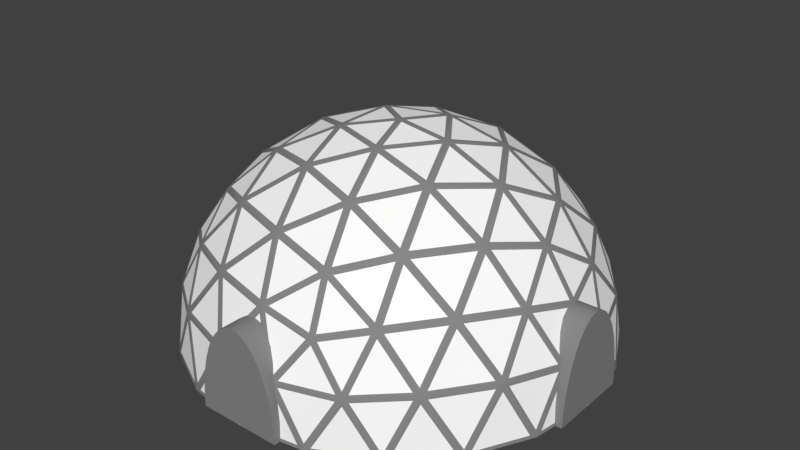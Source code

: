 # Source: growhouse2.blend  (saved by Blender 2.77.0; exported with 4.5.12 LTS)
import bpy
from mathutils import Matrix  # noqa: F401  (used for matrix-valued properties, if any)

bpy.ops.wm.read_factory_settings(use_empty=True)
scene = bpy.context.scene
scene.name = 'Scene'

# ---- collections
col_collection_1 = bpy.data.collections.new('Collection 1'); scene.collection.children.link(col_collection_1)

# ---- materials (node trees are filled in below, after node groups)
mat_grass = bpy.data.materials.new('Grass')
mat_grass.alpha_threshold = 0.0
mat_grass.use_transparent_shadow = False
mat_grass.diffuse_color = (0.0009513, 0.3108, 0.0, 1.0)
mat_grass.roughness = 0.5
mat_grass.specular_intensity = 0.0
mat_steel = bpy.data.materials.new('Steel')
mat_steel.alpha_threshold = 0.0
mat_steel.use_transparent_shadow = False
mat_steel.diffuse_color = (0.2462, 0.2462, 0.2462, 1.0)
mat_steel.roughness = 0.5
mat_steel.specular_intensity = 0.7901
mat_glass = bpy.data.materials.new('glass')
mat_glass.alpha_threshold = 0.0
mat_glass.use_transparent_shadow = False
mat_glass.diffuse_color = (1.0, 1.0, 1.0, 1.0)
mat_glass.roughness = 0.5

# ---- material node trees

# ---- world
world_world = bpy.data.worlds.new('World'); scene.world = world_world
world_world.color = (0.05088, 0.05088, 0.05088)
world_world.use_sun_shadow = False
world_world.sun_shadow_jitter_overblur = 0.0
world_world.cycles.sampling_method = 'MANUAL'

# ---- meshes
me_grass = bpy.data.meshes.new('Grass')
me_grass.from_pydata([(4.765, 6.767e-08, 1.548), (4.765, -6.767e-08, -1.548), (-7.007e-08, 2.19e-07, 5.01), (2.945, 1.772e-07, 4.053), (-4.765, 6.767e-08, 1.548), (-2.945, 1.772e-07, 4.053), (-2.945, -1.772e-07, -4.053), (-4.765, -6.767e-08, -1.548), (2.945, -1.772e-07, -4.053), (7.007e-08, -2.19e-07, -5.01), (4.053, -2.599e-07, -2.945), (-1.548, -2.439e-06, -4.765), (-5.01, 3.149e-06, 1.907e-06), (-1.548, -3.859e-06, 4.765), (4.053, -9.58e-06, 2.945), (1.548, -2.083e-07, -4.765), (-4.053, -1.287e-07, -2.945), (-4.053, 1.287e-07, 2.945), (1.548, 2.083e-07, 4.765), (5.01, 0.0, 0.0)], [], [(1, 10, 8, 15, 9, 11, 6, 16, 7, 12, 4, 17, 5, 13, 2, 18, 3, 14, 0, 19)])
me_grass.materials.append(mat_grass)
me_grass.use_remesh_preserve_volume = False
me_grass.use_remesh_preserve_attributes = False
me_grass.use_mirror_vertex_groups = False
me_grass.update()
me_framework = bpy.data.meshes.new('Framework')
me_framework.from_pydata([(4.3, 2.25, 0.0), (5.0, 2.25, 0.0), (4.3, 2.207, -0.1951), (5.0, 2.207, -0.1951), (4.3, 2.079, -0.3827), (5.0, 2.079, -0.3827), (4.3, 1.871, -0.5556), (4.3, 1.591, -0.7071), (4.3, 1.25, -0.8315), (5.0, 1.25, -0.8315), (4.3, 0.861, -0.9239), (4.3, 0.439, -0.9808), (5.0, 0.439, -0.9808), (4.3, 1.48e-07, -1.0), (5.0, 1.043e-07, -1.0), (4.3, 2.238e-06, 1.0), (5.0, 2.194e-06, 1.0), (4.3, 0.439, 0.9808), (5.0, 0.439, 0.9808), (4.3, 0.861, 0.9239), (4.3, 1.25, 0.8315), (5.0, 1.25, 0.8315), (4.3, 1.591, 0.7071), (4.3, 1.871, 0.5556), (5.0, 1.871, 0.5556), (4.3, 2.079, 0.3827), (4.3, 2.207, 0.1951), (0.0, 2.25, 4.3), (0.0, 2.25, 5.0), (0.1951, 2.207, 4.3), (0.1951, 2.207, 5.0), (0.3827, 2.079, 4.3), (0.5556, 1.871, 4.3), (0.7071, 1.591, 4.3), (0.8315, 1.25, 4.3), (0.9239, 0.861, 4.3), (0.9239, 0.861, 5.0), (0.9808, 0.439, 4.3), (0.9808, 0.439, 5.0), (1.0, 3.797e-07, 4.3), (-1.0, 2.382e-06, 4.3), (-0.9808, 0.439, 4.3), (-0.9239, 0.861, 4.3), (-0.9239, 0.861, 5.0), (-0.8315, 1.25, 4.3), (-0.8315, 1.25, 5.0), (-0.7071, 1.591, 4.3), (-0.5556, 1.871, 4.3), (-0.3827, 2.079, 4.3), (-0.1951, 2.207, 4.3), (0.0, 2.25, -4.3), (0.1951, 2.207, -4.3), (0.3827, 2.079, -4.3), (0.5556, 1.871, -4.3), (0.7071, 1.591, -5.0), (0.7071, 1.591, -4.3), (0.8315, 1.25, -4.3), (0.9239, 0.861, -4.3), (0.9808, 0.439, -4.3), (1.0, -3.994e-08, -5.0), (1.0, -3.994e-08, -4.3), (-1.0, 1.963e-06, -4.3), (-0.9808, 0.439, -5.0), (-0.9808, 0.439, -4.3), (-0.9239, 0.861, -5.0), (-0.9239, 0.861, -4.3), (-0.8315, 1.25, -4.3), (-0.7071, 1.591, -4.3), (-0.5556, 1.871, -4.3), (-0.3827, 2.079, -4.3), (-0.1951, 2.207, -4.3), (-4.3, 2.25, 0.0), (-4.3, 2.207, -0.1951), (-4.3, 2.079, -0.3827), (-4.3, 1.871, -0.5556), (-4.3, 1.591, -0.7071), (-4.3, 1.25, -0.8315), (-4.3, 0.861, -0.9239), (-4.3, 0.439, -0.9808), (-4.3, 1.043e-07, -1.0), (-4.3, 2.194e-06, 1.0), (-4.3, 0.439, 0.9808), (-4.3, 0.861, 0.9239), (-4.3, 1.25, 0.8315), (-4.3, 1.591, 0.7071), (-5.0, 1.871, 0.5556), (-4.3, 1.871, 0.5556), (-4.3, 2.079, 0.3827), (-4.3, 2.207, 0.1951), (-5.0, 1.871, -0.5556), (-5.0, 1.48e-07, -1.0), (-5.0, 0.861, 0.9239), (1.385, 2.241, 4.262), (-3.625, 2.241, 2.634), (-3.625, 2.241, -2.634), (1.385, 2.241, -4.262), (4.481, 2.241, 0.0), (0.0, 5.01, 0.0), (4.793, 1.258, 0.7396), (4.765, 6.767e-08, 1.548), (4.765, -6.767e-08, -1.548), (4.793, 1.258, -0.7396), (0.7776, 1.258, 4.787), (-7.007e-08, 2.19e-07, 5.01), (2.945, 1.772e-07, 4.053), (2.184, 1.258, 4.33), (-4.312, 1.258, 2.219), (-4.765, 6.767e-08, 1.548), (-2.945, 1.772e-07, 4.053), (-3.443, 1.258, 3.415), (-3.443, 1.258, -3.415), (-2.945, -1.772e-07, -4.053), (-4.765, -6.767e-08, -1.548), (-4.312, 1.258, -2.219), (2.184, 1.258, -4.33), (2.945, -1.772e-07, -4.053), (7.007e-08, -2.19e-07, -5.01), (0.7776, 1.258, -4.787), (4.164, 2.517, 1.197), (3.448, 2.634, 2.505), (2.425, 2.517, 3.59), (0.1485, 2.517, 4.33), (-1.317, 2.634, 4.053), (-2.665, 2.517, 3.415), (-4.072, 2.517, 1.479), (-4.262, 2.634, 0.0), (-4.072, 2.517, -1.479), (-2.665, 2.517, -3.415), (-1.317, 2.634, -4.053), (0.1485, 2.517, -4.33), (2.425, 2.517, -3.59), (3.448, 2.634, -2.505), (4.164, 2.517, -1.197), (0.3888, 4.849, 1.197), (0.8139, 4.262, 2.505), (1.166, 3.294, 3.59), (3.775, 3.294, 0.0), (2.634, 4.262, 0.0), (1.258, 4.849, 0.0), (-1.018, 4.849, 0.7396), (-2.131, 4.262, 1.548), (-3.054, 3.294, 2.219), (-1.018, 4.849, -0.7396), (-2.131, 4.262, -1.548), (-3.054, 3.294, -2.219), (0.3888, 4.849, -1.197), (0.8139, 4.262, -2.505), (1.166, 3.294, -3.59), (1.813, 4.481, -1.317), (3.197, 3.625, -1.317), (2.241, 3.625, -2.634), (-0.6924, 4.481, -2.131), (-0.2645, 3.625, -3.448), (-1.813, 3.625, -2.945), (-2.241, 4.481, 0.0), (-3.361, 3.625, -0.8139), (-3.361, 3.625, 0.8139), (-0.6924, 4.481, 2.131), (-1.813, 3.625, 2.945), (-0.2645, 3.625, 3.448), (1.813, 4.481, 1.317), (2.241, 3.625, 2.634), (3.197, 3.625, 1.317), (4.318, 1.385, -2.131), (4.053, -2.599e-07, -2.945), (3.361, 1.385, -3.448), (-0.6924, 1.385, -4.765), (-1.548, -2.439e-06, -4.765), (-2.241, 1.385, -4.262), (-4.746, 1.385, -0.8139), (-5.01, 3.149e-06, 1.907e-06), (-4.746, 1.385, 0.8139), (-2.241, 1.385, 4.262), (-1.548, -3.859e-06, 4.765), (-0.6924, 1.385, 4.765), (3.361, 1.385, 3.448), (4.053, -9.58e-06, 2.945), (4.318, 1.385, 2.131), (1.548, -2.083e-07, -4.765), (-4.053, -1.287e-07, -2.945), (-4.053, 1.287e-07, 2.945), (1.548, 2.083e-07, 4.765), (5.01, 0.0, 0.0), (1.435, 2.322, 4.18), (2.284, 2.547, 3.631), (1.257, 3.182, 3.631), (-3.532, 2.322, 2.656), (-2.747, 2.547, 3.294), (-3.065, 3.182, 2.317), (-3.618, 2.322, -2.538), (-3.982, 2.547, -1.595), (-3.151, 3.182, -2.199), (1.296, 2.322, -4.225), (0.2863, 2.547, -4.28), (1.118, 3.182, -3.676), (4.418, 2.322, -0.07315), (4.159, 2.547, -1.05), (3.842, 3.182, -0.07315), (1.128, 4.859, -0.07315), (0.4182, 4.859, -1.05), (0.1007, 4.99, -0.07315), (2.5, 4.311, -0.0805), (1.829, 4.49, -1.156), (1.376, 4.791, -0.08051), (3.67, 3.374, -0.08051), (3.198, 3.644, -1.156), (2.738, 4.164, -0.08051), (1.239, 4.827, -0.1537), (1.692, 4.526, -1.229), (0.529, 4.827, -1.131), (1.665, 4.49, -1.382), (0.849, 4.311, -2.352), (0.5018, 4.791, -1.284), (2.618, 4.236, -0.161), (3.078, 3.717, -1.236), (1.947, 4.415, -1.236), (3.054, 3.678, -1.397), (2.273, 3.678, -2.473), (1.923, 4.376, -1.397), (1.778, 4.415, -1.47), (2.127, 3.717, -2.546), (0.9622, 4.236, -2.44), (2.088, 3.644, -2.684), (1.211, 3.374, -3.465), (0.9227, 4.164, -2.579), (3.763, 3.267, -0.1537), (4.081, 2.632, -1.131), (3.292, 3.537, -1.229), (4.061, 2.591, -1.284), (3.476, 2.687, -2.352), (3.272, 3.497, -1.382), (3.154, 3.565, -1.47), (3.359, 2.755, -2.44), (2.373, 3.565, -2.546), (3.311, 2.687, -2.579), (2.476, 2.591, -3.465), (2.326, 3.497, -2.684), (2.186, 3.537, -2.751), (2.337, 2.632, -3.532), (1.309, 3.267, -3.532), (2.284, 2.547, -3.631), (1.435, 2.322, -4.18), (1.257, 3.182, -3.631), (0.279, 4.859, -1.096), (-0.8697, 4.859, -0.7223), (-0.03846, 4.99, -0.1184), (0.6958, 4.311, -2.402), (-0.5342, 4.49, -2.097), (0.3487, 4.791, -1.334), (1.057, 3.374, -3.515), (-0.1111, 3.644, -3.399), (0.7695, 4.164, -2.629), (0.2367, 4.827, -1.226), (-0.6462, 4.526, -1.989), (-0.912, 4.827, -0.8526), (-0.8002, 4.49, -2.01), (-1.975, 4.311, -1.534), (-1.066, 4.791, -0.874), (0.6559, 4.236, -2.54), (-0.2247, 3.717, -3.31), (-0.5741, 4.415, -2.234), (-0.3853, 3.678, -3.337), (-1.65, 3.678, -2.926), (-0.7347, 4.376, -2.261), (-0.8488, 4.415, -2.145), (-1.764, 3.717, -2.81), (-2.023, 4.236, -1.669), (-1.908, 3.644, -2.815), (-2.922, 3.374, -2.222), (-2.168, 4.164, -1.675), (1.017, 3.267, -3.627), (0.1855, 2.632, -4.23), (-0.1518, 3.537, -3.51), (0.03366, 2.591, -4.259), (-1.163, 2.687, -4.033), (-0.3036, 3.497, -3.539), (-0.4235, 3.565, -3.454), (-1.283, 2.755, -3.948), (-1.688, 3.565, -3.043), (-1.43, 2.687, -3.946), (-2.531, 2.591, -3.426), (-1.834, 3.497, -3.041), (-1.941, 3.537, -2.929), (-2.637, 2.632, -3.313), (-2.954, 3.267, -2.336), (-2.747, 2.547, -3.294), (-3.532, 2.322, -2.656), (-3.065, 3.182, -2.317), (-0.9557, 4.859, -0.6039), (-0.9557, 4.859, 0.6039), (-0.1245, 4.99, 0.0), (-2.07, 4.311, -1.404), (-2.159, 4.49, -0.1398), (-1.161, 4.791, -0.7438), (-3.016, 3.374, -2.092), (-3.267, 3.644, -0.9447), (-2.262, 4.164, -1.544), (-1.093, 4.827, -0.6039), (-2.091, 4.526, 0.0), (-1.093, 4.827, 0.6039), (-2.159, 4.49, 0.1398), (-2.07, 4.311, 1.404), (-1.161, 4.791, 0.7438), (-2.213, 4.236, -1.409), (-3.217, 3.717, -0.809), (-2.302, 4.415, -0.1444), (-3.292, 3.678, -0.6646), (-3.292, 3.678, 0.6646), (-2.377, 4.376, 0.0), (-2.302, 4.415, 0.1444), (-3.217, 3.717, 0.809), (-2.213, 4.236, 1.409), (-3.267, 3.644, 0.9447), (-3.016, 3.374, 2.092), (-2.262, 4.164, 1.544), (-3.135, 3.267, -2.088), (-3.966, 2.632, -1.484), (-3.385, 3.537, -0.9405), (-4.04, 2.591, -1.348), (-4.195, 2.687, -0.1402), (-3.459, 3.497, -0.8048), (-3.416, 3.565, -0.6646), (-4.152, 2.755, 0.0), (-3.416, 3.565, 0.6646), (-4.195, 2.687, 0.1402), (-4.04, 2.591, 1.348), (-3.459, 3.497, 0.8048), (-3.385, 3.537, 0.9405), (-3.966, 2.632, 1.484), (-3.135, 3.267, 2.088), (-3.982, 2.547, 1.595), (-3.618, 2.322, 2.538), (-3.151, 3.182, 2.199), (-0.8697, 4.859, 0.7223), (0.279, 4.859, 1.096), (-0.03846, 4.99, 0.1184), (-1.975, 4.311, 1.534), (-0.8002, 4.49, 2.01), (-1.066, 4.791, 0.874), (-2.922, 3.374, 2.222), (-1.908, 3.644, 2.815), (-2.168, 4.164, 1.675), (-0.912, 4.827, 0.8526), (-0.6462, 4.526, 1.989), (0.2367, 4.827, 1.226), (-0.5342, 4.49, 2.097), (0.6958, 4.311, 2.402), (0.3487, 4.791, 1.334), (-2.023, 4.236, 1.669), (-1.764, 3.717, 2.81), (-0.8488, 4.415, 2.145), (-1.65, 3.678, 2.926), (-0.3853, 3.678, 3.337), (-0.7347, 4.376, 2.261), (-0.5741, 4.415, 2.234), (-0.2247, 3.717, 3.31), (0.6559, 4.236, 2.54), (-0.1111, 3.644, 3.399), (1.057, 3.374, 3.515), (0.7695, 4.164, 2.629), (-2.954, 3.267, 2.336), (-2.637, 2.632, 3.313), (-1.941, 3.537, 2.929), (-2.531, 2.591, 3.426), (-1.43, 2.687, 3.946), (-1.834, 3.497, 3.041), (-1.688, 3.565, 3.043), (-1.283, 2.755, 3.948), (-0.4235, 3.565, 3.454), (-1.163, 2.687, 4.033), (0.03366, 2.591, 4.259), (-0.3036, 3.497, 3.539), (-0.1518, 3.537, 3.51), (0.1855, 2.632, 4.23), (1.017, 3.267, 3.627), (0.2863, 2.547, 4.28), (1.296, 2.322, 4.225), (1.118, 3.182, 3.676), (0.4182, 4.859, 1.05), (1.128, 4.859, 0.07315), (0.1007, 4.99, 0.07315), (0.849, 4.311, 2.352), (1.665, 4.49, 1.382), (0.5018, 4.791, 1.284), (1.211, 3.374, 3.465), (2.088, 3.644, 2.684), (0.9227, 4.164, 2.579), (0.529, 4.827, 1.131), (1.692, 4.526, 1.229), (1.239, 4.827, 0.1537), (1.829, 4.49, 1.156), (2.5, 4.311, 0.0805), (1.376, 4.791, 0.0805), (0.9622, 4.236, 2.44), (2.127, 3.717, 2.546), (1.778, 4.415, 1.47), (2.273, 3.678, 2.473), (3.054, 3.678, 1.397), (1.923, 4.376, 1.397), (1.947, 4.415, 1.236), (3.078, 3.717, 1.236), (2.618, 4.236, 0.161), (3.198, 3.644, 1.156), (3.67, 3.374, 0.08051), (2.738, 4.164, 0.0805), (1.309, 3.267, 3.532), (2.337, 2.632, 3.532), (2.186, 3.537, 2.751), (2.476, 2.591, 3.465), (3.311, 2.687, 2.579), (2.326, 3.497, 2.684), (2.373, 3.565, 2.546), (3.359, 2.755, 2.44), (3.154, 3.565, 1.47), (3.476, 2.687, 2.352), (4.061, 2.591, 1.284), (3.272, 3.497, 1.382), (3.292, 3.537, 1.229), (4.081, 2.632, 1.131), (3.763, 3.267, 0.1537), (4.159, 2.547, 1.05), (4.418, 2.322, 0.07315), (3.842, 3.182, 0.07315), (4.735, 1.395, -0.7223), (4.221, 2.423, -1.096), (4.481, 2.197, -0.1184), (4.739, 0.1616, -1.534), (4.374, 1.292, -2.01), (4.762, 1.189, -0.874), (4.725, 1.343, -0.8526), (4.337, 1.446, -1.989), (4.211, 2.37, -1.226), (4.255, 1.53, -2.097), (3.545, 2.55, -2.402), (4.129, 2.455, -1.334), (4.694, 0.08465, -1.669), (4.113, 0.08465, -2.81), (4.329, 1.215, -2.145), (4.027, 0.1693, -2.926), (3.462, 1.3, -3.337), (4.243, 1.3, -2.261), (4.206, 1.461, -2.234), (3.425, 1.461, -3.31), (3.496, 2.481, -2.54), (3.309, 1.53, -3.399), (2.544, 2.455, -3.515), (3.38, 2.55, -2.629), (3.943, 0.08465, -3.043), (3.038, 0.08465, -3.948), (3.378, 1.215, -3.454), (2.924, 0.1616, -4.033), (2.303, 1.189, -4.259), (3.263, 1.292, -3.539), (3.232, 1.446, -3.51), (2.271, 1.343, -4.23), (2.467, 2.37, -3.627), (2.15, 1.395, -4.28), (1.497, 2.197, -4.225), (2.346, 2.423, -3.676), (0.7763, 1.395, -4.727), (0.2625, 2.423, -4.353), (1.272, 2.197, -4.298), (0.005212, 0.1616, -4.981), (-0.5602, 1.292, -4.781), (0.6402, 1.189, -4.799), (0.6493, 1.343, -4.757), (-0.5511, 1.446, -4.74), (0.1355, 2.37, -4.384), (-0.6792, 1.53, -4.695), (-1.189, 2.55, -4.114), (0.007506, 2.455, -4.339), (-0.137, 0.08465, -4.98), (-1.401, 0.08465, -4.78), (-0.7024, 1.215, -4.78), (-1.538, 0.1693, -4.734), (-2.104, 1.3, -4.323), (-0.8393, 1.3, -4.734), (-0.8252, 1.461, -4.691), (-2.089, 1.461, -4.28), (-1.335, 2.481, -4.109), (-2.21, 1.53, -4.197), (-2.557, 2.455, -3.506), (-1.456, 2.55, -4.027), (-1.676, 0.08465, -4.691), (-2.816, 0.08465, -4.109), (-2.241, 1.215, -4.28), (-2.932, 0.1616, -4.027), (-3.339, 1.189, -3.506), (-2.357, 1.292, -4.197), (-2.34, 1.446, -4.158), (-3.322, 1.343, -3.467), (-2.687, 2.37, -3.467), (-3.406, 1.395, -3.368), (-3.555, 2.197, -2.729), (-2.771, 2.423, -3.368), (-4.255, 1.395, -2.199), (-4.059, 2.423, -1.595), (-3.695, 2.197, -2.538), (-4.736, 0.1616, -1.544), (-4.72, 1.292, -0.9447), (-4.366, 1.189, -2.092), (-4.324, 1.343, -2.088), (-4.678, 1.446, -0.9405), (-4.128, 2.37, -1.484), (-4.675, 1.53, -0.8048), (-4.28, 2.55, -0.1402), (-4.125, 2.455, -1.348), (-4.779, 0.08465, -1.409), (-4.979, 0.08465, -0.1444), (-4.763, 1.215, -0.809), (-4.978, 0.1693, 1.907e-06), (-4.762, 1.3, 0.6646), (-4.762, 1.3, -0.6646), (-4.716, 1.461, -0.6646), (-4.716, 1.461, 0.6646), (-4.321, 2.481, 0.0), (-4.675, 1.53, 0.8048), (-4.125, 2.455, 1.348), (-4.28, 2.55, 0.1402), (-4.979, 0.08465, 0.1444), (-4.779, 0.08465, 1.409), (-4.763, 1.215, 0.809), (-4.736, 0.1616, 1.544), (-4.366, 1.189, 2.092), (-4.72, 1.292, 0.9447), (-4.678, 1.446, 0.9405), (-4.324, 1.343, 2.088), (-4.128, 2.37, 1.484), (-4.255, 1.395, 2.199), (-3.695, 2.197, 2.538), (-4.059, 2.423, 1.595), (-3.406, 1.395, 3.368), (-2.771, 2.423, 3.368), (-3.555, 2.197, 2.729), (-2.932, 0.1616, 4.027), (-2.357, 1.292, 4.197), (-3.339, 1.189, 3.506), (-3.322, 1.343, 3.467), (-2.34, 1.446, 4.158), (-2.687, 2.37, 3.467), (-2.21, 1.53, 4.197), (-1.456, 2.55, 4.027), (-2.557, 2.455, 3.506), (-2.816, 0.08465, 4.109), (-1.676, 0.08465, 4.691), (-2.241, 1.215, 4.28), (-1.538, 0.1693, 4.734), (-0.8393, 1.3, 4.734), (-2.104, 1.3, 4.323), (-2.089, 1.461, 4.28), (-0.8252, 1.461, 4.691), (-1.335, 2.481, 4.109), (-0.6792, 1.53, 4.695), (0.007506, 2.455, 4.339), (-1.189, 2.55, 4.114), (-1.401, 0.08465, 4.78), (-0.137, 0.08465, 4.98), (-0.7024, 1.215, 4.78), (0.005211, 0.1616, 4.981), (0.6402, 1.189, 4.799), (-0.5602, 1.292, 4.781), (-0.5511, 1.446, 4.74), (0.6493, 1.343, 4.757), (0.1355, 2.37, 4.384), (0.7763, 1.395, 4.727), (1.272, 2.197, 4.298), (0.2625, 2.423, 4.353), (2.15, 1.395, 4.28), (2.346, 2.423, 3.676), (1.497, 2.197, 4.225), (2.924, 0.1616, 4.033), (3.263, 1.292, 3.539), (2.303, 1.189, 4.259), (2.271, 1.343, 4.23), (3.232, 1.446, 3.51), (2.467, 2.37, 3.627), (3.309, 1.53, 3.399), (3.38, 2.55, 2.629), (2.544, 2.455, 3.515), (3.038, 0.08465, 3.948), (3.943, 0.08464, 3.043), (3.378, 1.215, 3.454), (4.027, 0.1693, 2.926), (4.243, 1.3, 2.261), (3.462, 1.3, 3.337), (3.425, 1.461, 3.31), (4.206, 1.461, 2.234), (3.496, 2.481, 2.54), (4.255, 1.53, 2.097), (4.129, 2.455, 1.334), (3.545, 2.55, 2.402), (4.113, 0.08464, 2.81), (4.694, 0.08465, 1.669), (4.329, 1.215, 2.145), (4.739, 0.1616, 1.534), (4.762, 1.189, 0.874), (4.374, 1.292, 2.01), (4.337, 1.446, 1.989), (4.725, 1.343, 0.8526), (4.211, 2.37, 1.226), (4.735, 1.395, 0.7223), (4.481, 2.197, 0.1184), (4.221, 2.423, 1.096), (2.05, 1.318, -4.353), (0.9007, 1.318, -4.727), (1.396, 2.12, -4.298), (2.813, 0.07692, -4.114), (1.672, 0.07692, -4.695), (2.192, 1.104, -4.339), (2.06, 1.181, -4.384), (1.54, 0.1538, -4.74), (0.9107, 1.181, -4.757), (1.406, 0.07692, -4.781), (0.1422, 0.07692, -4.981), (0.7772, 1.104, -4.799), (-3.507, 1.318, -3.294), (-4.217, 1.318, -2.317), (-3.656, 2.12, -2.656), (-3.043, 0.07692, -3.946), (-3.948, 0.07692, -3.041), (-3.45, 1.104, -3.426), (-3.533, 1.181, -3.313), (-4.032, 0.1538, -2.929), (-4.243, 1.181, -2.336), (-4.113, 0.07692, -2.815), (-4.694, 0.07692, -1.675), (-4.324, 1.104, -2.222), (-4.217, 1.318, 2.317), (-3.507, 1.318, 3.294), (-3.656, 2.12, 2.656), (-4.694, 0.07692, 1.675), (-4.113, 0.07692, 2.815), (-4.324, 1.104, 2.222), (-4.243, 1.181, 2.336), (-4.032, 0.1538, 2.929), (-3.533, 1.181, 3.313), (-3.948, 0.07692, 3.041), (-3.043, 0.07692, 3.946), (-3.45, 1.104, 3.426), (0.9007, 1.318, 4.727), (2.05, 1.318, 4.353), (1.396, 2.12, 4.298), (0.1422, 0.07692, 4.981), (1.406, 0.07692, 4.781), (0.7772, 1.104, 4.799), (0.9107, 1.181, 4.757), (1.54, 0.1538, 4.74), (2.06, 1.181, 4.384), (1.672, 0.07692, 4.695), (2.813, 0.07692, 4.114), (2.192, 1.104, 4.339), (4.774, 1.318, 0.6039), (4.774, 1.318, -0.6039), (4.519, 2.12, 0.0), (4.781, 0.07692, 1.404), (4.982, 0.07692, 0.1398), (4.804, 1.104, 0.7438), (4.806, 1.181, 0.6039), (4.983, 0.1538, 0.0), (4.806, 1.181, -0.6039), (4.982, 0.07692, -0.1398), (4.781, 0.07692, -1.404), (4.804, 1.104, -0.7438), (5.0, 1.871, -0.5556), (5.0, 1.591, -0.7071), (5.0, 0.861, -0.9239), (5.0, 0.861, 0.9239), (5.0, 1.591, 0.7071), (5.0, 2.079, 0.3827), (5.0, 2.207, 0.1951), (0.3827, 2.079, 5.0), (0.5556, 1.871, 5.0), (0.7071, 1.591, 5.0), (0.8315, 1.25, 5.0), (1.0, 3.797e-07, 5.0), (-0.9808, 0.439, 5.0), (-1.0, 2.382e-06, 5.0), (-0.7071, 1.591, 5.0), (-0.5556, 1.871, 5.0), (-0.3827, 2.079, 5.0), (-0.1951, 2.207, 5.0), (0.0, 2.25, -5.0), (0.1951, 2.207, -5.0), (0.3827, 2.079, -5.0), (0.5556, 1.871, -5.0), (0.8315, 1.25, -5.0), (0.9239, 0.861, -5.0), (0.9808, 0.439, -5.0), (-1.0, 1.963e-06, -5.0), (-0.8315, 1.25, -5.0), (-0.7071, 1.591, -5.0), (-0.5556, 1.871, -5.0), (-0.3827, 2.079, -5.0), (-0.1951, 2.207, -5.0), (-5.0, 2.207, -0.1951), (-5.0, 0.861, -0.9239), (-5.0, 0.439, -0.9808), (-5.0, 0.439, 0.9808), (-5.0, 1.25, 0.8315), (-5.0, 2.207, 0.1951), (-5.0, 2.25, 0.0), (-5.0, 2.079, -0.3827), (-5.0, 1.591, -0.7071), (-5.0, 1.25, -0.8315), (-5.0, 2.238e-06, 1.0), (-5.0, 1.591, 0.7071), (-5.0, 2.079, 0.3827), (5.0, 1.591, -0.7071), (5.0, 1.871, -0.5556), (5.0, 2.207, 0.1951), (5.0, 2.079, 0.3827), (0.5556, 1.871, 5.0), (0.3827, 2.079, 5.0), (0.7071, 1.591, 5.0), (0.8315, 1.25, 5.0), (-0.9808, 0.439, 5.0), (-1.0, 2.382e-06, 5.0), (-0.5556, 1.871, 5.0), (-0.7071, 1.591, 5.0), (-0.3827, 2.079, 5.0), (-0.1951, 2.207, 5.0), (0.0, 2.25, -5.0), (0.1951, 2.207, -5.0), (0.3827, 2.079, -5.0), (0.5556, 1.871, -5.0), (0.8315, 1.25, -5.0), (0.9239, 0.861, -5.0), (0.9808, 0.439, -5.0), (-0.8315, 1.25, -5.0), (-0.7071, 1.591, -5.0), (-0.5556, 1.871, -5.0), (-0.3827, 2.079, -5.0), (-0.1951, 2.207, -5.0), (5.0, 2.207, -0.1951), (5.0, 2.25, 0.0), (5.0, 2.079, -0.3827), (5.0, 1.043e-07, -1.0), (5.0, 0.439, -0.9808), (5.0, 0.439, 0.9808), (5.0, 2.194e-06, 1.0), (0.1951, 2.207, 5.0), (0.0, 2.25, 5.0), (0.9808, 0.439, 5.0), (0.9239, 0.861, 5.0), (-0.8315, 1.25, 5.0), (-0.9239, 0.861, 5.0), (-0.9808, 0.439, -5.0), (-0.9239, 0.861, -5.0), (5.0, 1.25, -0.8315), (5.0, 0.861, -0.9239), (5.0, 0.861, 0.9239), (5.0, 1.25, 0.8315), (5.0, 1.591, 0.7071), (5.0, 1.871, 0.5556), (1.0, 3.797e-07, 5.0), (0.7071, 1.591, -5.0), (1.0, -3.994e-08, -5.0), (-1.0, 1.963e-06, -5.0), (-5.0, 2.25, 0.0), (-5.0, 2.207, -0.1951), (-5.0, 2.079, -0.3827), (-5.0, 1.871, -0.5556), (-5.0, 1.591, -0.7071), (-5.0, 1.25, -0.8315), (-5.0, 0.861, -0.9239), (-5.0, 0.439, -0.9808), (-5.0, 1.48e-07, -1.0), (-5.0, 2.238e-06, 1.0), (-5.0, 0.439, 0.9808), (-5.0, 0.861, 0.9239), (-5.0, 1.25, 0.8315), (-5.0, 1.591, 0.7071), (-5.0, 1.871, 0.5556), (-5.0, 2.079, 0.3827), (-5.0, 2.207, 0.1951)], [], [(0, 734, 733, 2), (2, 733, 735, 4), (4, 735, 708, 6), (6, 708, 707, 7), (7, 707, 748, 8), (8, 748, 749, 10), (10, 749, 737, 11), (11, 737, 14, 13), (15, 16, 738, 17), (17, 738, 750, 19), (19, 750, 751, 20), (20, 751, 752, 22), (22, 752, 753, 23), (23, 753, 710, 25), (25, 710, 709, 26), (26, 709, 734, 0), (3, 1, 669, 668, 24, 667, 21, 666, 18, 739, 736, 12, 665, 9, 664, 663, 5), (27, 741, 740, 29), (29, 740, 712, 31), (31, 712, 711, 32), (32, 711, 713, 33), (33, 713, 714, 34), (34, 714, 743, 35), (35, 743, 742, 37), (37, 742, 754, 39), (40, 716, 715, 41), (41, 715, 745, 42), (42, 745, 744, 44), (44, 744, 718, 46), (46, 718, 717, 47), (47, 717, 719, 48), (48, 719, 720, 49), (49, 720, 741, 27), (30, 28, 680, 679, 678, 677, 45, 43, 675, 676, 674, 38, 36, 673, 672, 671, 670), (721, 50, 51, 722), (722, 51, 52, 723), (723, 52, 53, 724), (724, 53, 55, 755), (755, 55, 56, 725), (725, 56, 57, 726), (726, 57, 58, 727), (727, 58, 60, 756), (757, 61, 63, 746), (746, 63, 65, 747), (747, 65, 66, 728), (728, 66, 67, 729), (729, 67, 68, 730), (730, 68, 69, 731), (731, 69, 70, 732), (732, 70, 50, 721), (681, 682, 683, 684, 54, 685, 686, 687, 59, 688, 62, 64, 689, 690, 691, 692, 693), (758, 71, 72, 759), (759, 72, 73, 760), (760, 73, 74, 761), (761, 74, 75, 762), (762, 75, 76, 763), (763, 76, 77, 764), (764, 77, 78, 765), (765, 78, 79, 766), (767, 80, 81, 768), (768, 81, 82, 769), (769, 82, 83, 770), (770, 83, 84, 771), (771, 84, 86, 772), (772, 86, 87, 773), (773, 87, 88, 774), (774, 88, 71, 758), (700, 694, 701, 89, 702, 703, 695, 696, 90, 704, 697, 91, 698, 705, 85, 706, 699), (120, 184, 183, 92), (135, 185, 184, 120), (92, 183, 185, 135), (123, 187, 186, 93), (141, 188, 187, 123), (93, 186, 188, 141), (126, 190, 189, 94), (144, 191, 190, 126), (94, 189, 191, 144), (129, 193, 192, 95), (147, 194, 193, 129), (95, 192, 194, 147), (132, 196, 195, 96), (136, 197, 196, 132), (96, 195, 197, 136), (145, 199, 198, 138), (97, 200, 199, 145), (138, 198, 200, 97), (148, 202, 201, 137), (138, 203, 202, 148), (137, 201, 203, 138), (149, 205, 204, 136), (137, 206, 205, 149), (136, 204, 206, 137), (148, 208, 207, 138), (145, 209, 208, 148), (138, 207, 209, 145), (146, 211, 210, 148), (145, 212, 211, 146), (148, 210, 212, 145), (149, 214, 213, 137), (148, 215, 214, 149), (137, 213, 215, 148), (150, 217, 216, 149), (148, 218, 217, 150), (149, 216, 218, 148), (150, 220, 219, 148), (146, 221, 220, 150), (148, 219, 221, 146), (147, 223, 222, 150), (146, 224, 223, 147), (150, 222, 224, 146), (132, 226, 225, 136), (149, 227, 226, 132), (136, 225, 227, 149), (131, 229, 228, 132), (149, 230, 229, 131), (132, 228, 230, 149), (131, 232, 231, 149), (150, 233, 232, 131), (149, 231, 233, 150), (130, 235, 234, 131), (150, 236, 235, 130), (131, 234, 236, 150), (130, 238, 237, 150), (147, 239, 238, 130), (150, 237, 239, 147), (95, 241, 240, 130), (147, 242, 241, 95), (130, 240, 242, 147), (142, 244, 243, 145), (97, 245, 244, 142), (145, 243, 245, 97), (151, 247, 246, 146), (145, 248, 247, 151), (146, 246, 248, 145), (152, 250, 249, 147), (146, 251, 250, 152), (147, 249, 251, 146), (151, 253, 252, 145), (142, 254, 253, 151), (145, 252, 254, 142), (143, 256, 255, 151), (142, 257, 256, 143), (151, 255, 257, 142), (152, 259, 258, 146), (151, 260, 259, 152), (146, 258, 260, 151), (153, 262, 261, 152), (151, 263, 262, 153), (152, 261, 263, 151), (153, 265, 264, 151), (143, 266, 265, 153), (151, 264, 266, 143), (144, 268, 267, 153), (143, 269, 268, 144), (153, 267, 269, 143), (129, 271, 270, 147), (152, 272, 271, 129), (147, 270, 272, 152), (128, 274, 273, 129), (152, 275, 274, 128), (129, 273, 275, 152), (128, 277, 276, 152), (153, 278, 277, 128), (152, 276, 278, 153), (127, 280, 279, 128), (153, 281, 280, 127), (128, 279, 281, 153), (127, 283, 282, 153), (144, 284, 283, 127), (153, 282, 284, 144), (94, 286, 285, 127), (144, 287, 286, 94), (127, 285, 287, 144), (139, 289, 288, 142), (97, 290, 289, 139), (142, 288, 290, 97), (154, 292, 291, 143), (142, 293, 292, 154), (143, 291, 293, 142), (155, 295, 294, 144), (143, 296, 295, 155), (144, 294, 296, 143), (154, 298, 297, 142), (139, 299, 298, 154), (142, 297, 299, 139), (140, 301, 300, 154), (139, 302, 301, 140), (154, 300, 302, 139), (155, 304, 303, 143), (154, 305, 304, 155), (143, 303, 305, 154), (156, 307, 306, 155), (154, 308, 307, 156), (155, 306, 308, 154), (156, 310, 309, 154), (140, 311, 310, 156), (154, 309, 311, 140), (141, 313, 312, 156), (140, 314, 313, 141), (156, 312, 314, 140), (126, 316, 315, 144), (155, 317, 316, 126), (144, 315, 317, 155), (125, 319, 318, 126), (155, 320, 319, 125), (126, 318, 320, 155), (125, 322, 321, 155), (156, 323, 322, 125), (155, 321, 323, 156), (124, 325, 324, 125), (156, 326, 325, 124), (125, 324, 326, 156), (124, 328, 327, 156), (141, 329, 328, 124), (156, 327, 329, 141), (93, 331, 330, 124), (141, 332, 331, 93), (124, 330, 332, 141), (133, 334, 333, 139), (97, 335, 334, 133), (139, 333, 335, 97), (157, 337, 336, 140), (139, 338, 337, 157), (140, 336, 338, 139), (158, 340, 339, 141), (140, 341, 340, 158), (141, 339, 341, 140), (157, 343, 342, 139), (133, 344, 343, 157), (139, 342, 344, 133), (134, 346, 345, 157), (133, 347, 346, 134), (157, 345, 347, 133), (158, 349, 348, 140), (157, 350, 349, 158), (140, 348, 350, 157), (159, 352, 351, 158), (157, 353, 352, 159), (158, 351, 353, 157), (159, 355, 354, 157), (134, 356, 355, 159), (157, 354, 356, 134), (135, 358, 357, 159), (134, 359, 358, 135), (159, 357, 359, 134), (123, 361, 360, 141), (158, 362, 361, 123), (141, 360, 362, 158), (122, 364, 363, 123), (158, 365, 364, 122), (123, 363, 365, 158), (122, 367, 366, 158), (159, 368, 367, 122), (158, 366, 368, 159), (121, 370, 369, 122), (159, 371, 370, 121), (122, 369, 371, 159), (121, 373, 372, 159), (135, 374, 373, 121), (159, 372, 374, 135), (92, 376, 375, 121), (135, 377, 376, 92), (121, 375, 377, 135), (138, 379, 378, 133), (97, 380, 379, 138), (133, 378, 380, 97), (160, 382, 381, 134), (133, 383, 382, 160), (134, 381, 383, 133), (161, 385, 384, 135), (134, 386, 385, 161), (135, 384, 386, 134), (160, 388, 387, 133), (138, 389, 388, 160), (133, 387, 389, 138), (137, 391, 390, 160), (138, 392, 391, 137), (160, 390, 392, 138), (161, 394, 393, 134), (160, 395, 394, 161), (134, 393, 395, 160), (162, 397, 396, 161), (160, 398, 397, 162), (161, 396, 398, 160), (162, 400, 399, 160), (137, 401, 400, 162), (160, 399, 401, 137), (136, 403, 402, 162), (137, 404, 403, 136), (162, 402, 404, 137), (120, 406, 405, 135), (161, 407, 406, 120), (135, 405, 407, 161), (119, 409, 408, 120), (161, 410, 409, 119), (120, 408, 410, 161), (119, 412, 411, 161), (162, 413, 412, 119), (161, 411, 413, 162), (118, 415, 414, 119), (162, 416, 415, 118), (119, 414, 416, 162), (118, 418, 417, 162), (136, 419, 418, 118), (162, 417, 419, 136), (96, 421, 420, 118), (136, 422, 421, 96), (118, 420, 422, 136), (132, 424, 423, 101), (96, 425, 424, 132), (101, 423, 425, 96), (163, 427, 426, 100), (101, 428, 427, 163), (100, 426, 428, 101), (163, 430, 429, 101), (132, 431, 430, 163), (101, 429, 431, 132), (131, 433, 432, 163), (132, 434, 433, 131), (163, 432, 434, 132), (164, 436, 435, 100), (163, 437, 436, 164), (100, 435, 437, 163), (165, 439, 438, 164), (163, 440, 439, 165), (164, 438, 440, 163), (165, 442, 441, 163), (131, 443, 442, 165), (163, 441, 443, 131), (130, 445, 444, 165), (131, 446, 445, 130), (165, 444, 446, 131), (115, 448, 447, 164), (165, 449, 448, 115), (164, 447, 449, 165), (114, 451, 450, 115), (165, 452, 451, 114), (115, 450, 452, 165), (114, 454, 453, 165), (130, 455, 454, 114), (165, 453, 455, 130), (95, 457, 456, 114), (130, 458, 457, 95), (114, 456, 458, 130), (129, 460, 459, 117), (95, 461, 460, 129), (117, 459, 461, 95), (166, 463, 462, 116), (117, 464, 463, 166), (116, 462, 464, 117), (166, 466, 465, 117), (129, 467, 466, 166), (117, 465, 467, 129), (128, 469, 468, 166), (129, 470, 469, 128), (166, 468, 470, 129), (167, 472, 471, 116), (166, 473, 472, 167), (116, 471, 473, 166), (168, 475, 474, 167), (166, 476, 475, 168), (167, 474, 476, 166), (168, 478, 477, 166), (128, 479, 478, 168), (166, 477, 479, 128), (127, 481, 480, 168), (128, 482, 481, 127), (168, 480, 482, 128), (111, 484, 483, 167), (168, 485, 484, 111), (167, 483, 485, 168), (110, 487, 486, 111), (168, 488, 487, 110), (111, 486, 488, 168), (110, 490, 489, 168), (127, 491, 490, 110), (168, 489, 491, 127), (94, 493, 492, 110), (127, 494, 493, 94), (110, 492, 494, 127), (126, 496, 495, 113), (94, 497, 496, 126), (113, 495, 497, 94), (169, 499, 498, 112), (113, 500, 499, 169), (112, 498, 500, 113), (169, 502, 501, 113), (126, 503, 502, 169), (113, 501, 503, 126), (125, 505, 504, 169), (126, 506, 505, 125), (169, 504, 506, 126), (170, 508, 507, 112), (169, 509, 508, 170), (112, 507, 509, 169), (171, 511, 510, 170), (169, 512, 511, 171), (170, 510, 512, 169), (171, 514, 513, 169), (125, 515, 514, 171), (169, 513, 515, 125), (124, 517, 516, 171), (125, 518, 517, 124), (171, 516, 518, 125), (107, 520, 519, 170), (171, 521, 520, 107), (170, 519, 521, 171), (106, 523, 522, 107), (171, 524, 523, 106), (107, 522, 524, 171), (106, 526, 525, 171), (124, 527, 526, 106), (171, 525, 527, 124), (93, 529, 528, 106), (124, 530, 529, 93), (106, 528, 530, 124), (123, 532, 531, 109), (93, 533, 532, 123), (109, 531, 533, 93), (172, 535, 534, 108), (109, 536, 535, 172), (108, 534, 536, 109), (172, 538, 537, 109), (123, 539, 538, 172), (109, 537, 539, 123), (122, 541, 540, 172), (123, 542, 541, 122), (172, 540, 542, 123), (173, 544, 543, 108), (172, 545, 544, 173), (108, 543, 545, 172), (174, 547, 546, 173), (172, 548, 547, 174), (173, 546, 548, 172), (174, 550, 549, 172), (122, 551, 550, 174), (172, 549, 551, 122), (121, 553, 552, 174), (122, 554, 553, 121), (174, 552, 554, 122), (103, 556, 555, 173), (174, 557, 556, 103), (173, 555, 557, 174), (102, 559, 558, 103), (174, 560, 559, 102), (103, 558, 560, 174), (102, 562, 561, 174), (121, 563, 562, 102), (174, 561, 563, 121), (92, 565, 564, 102), (121, 566, 565, 92), (102, 564, 566, 121), (120, 568, 567, 105), (92, 569, 568, 120), (105, 567, 569, 92), (175, 571, 570, 104), (105, 572, 571, 175), (104, 570, 572, 105), (175, 574, 573, 105), (120, 575, 574, 175), (105, 573, 575, 120), (119, 577, 576, 175), (120, 578, 577, 119), (175, 576, 578, 120), (176, 580, 579, 104), (175, 581, 580, 176), (104, 579, 581, 175), (177, 583, 582, 176), (175, 584, 583, 177), (176, 582, 584, 175), (177, 586, 585, 175), (119, 587, 586, 177), (175, 585, 587, 119), (118, 589, 588, 177), (119, 590, 589, 118), (177, 588, 590, 119), (99, 592, 591, 176), (177, 593, 592, 99), (176, 591, 593, 177), (98, 595, 594, 99), (177, 596, 595, 98), (99, 594, 596, 177), (98, 598, 597, 177), (118, 599, 598, 98), (177, 597, 599, 118), (96, 601, 600, 98), (118, 602, 601, 96), (98, 600, 602, 118), (117, 604, 603, 114), (95, 605, 604, 117), (114, 603, 605, 95), (178, 607, 606, 115), (114, 608, 607, 178), (115, 606, 608, 114), (178, 610, 609, 114), (117, 611, 610, 178), (114, 609, 611, 117), (116, 613, 612, 178), (117, 614, 613, 116), (178, 612, 614, 117), (113, 616, 615, 110), (94, 617, 616, 113), (110, 615, 617, 94), (179, 619, 618, 111), (110, 620, 619, 179), (111, 618, 620, 110), (179, 622, 621, 110), (113, 623, 622, 179), (110, 621, 623, 113), (112, 625, 624, 179), (113, 626, 625, 112), (179, 624, 626, 113), (109, 628, 627, 106), (93, 629, 628, 109), (106, 627, 629, 93), (180, 631, 630, 107), (106, 632, 631, 180), (107, 630, 632, 106), (180, 634, 633, 106), (109, 635, 634, 180), (106, 633, 635, 109), (108, 637, 636, 180), (109, 638, 637, 108), (180, 636, 638, 109), (105, 640, 639, 102), (92, 641, 640, 105), (102, 639, 641, 92), (181, 643, 642, 103), (102, 644, 643, 181), (103, 642, 644, 102), (181, 646, 645, 102), (105, 647, 646, 181), (102, 645, 647, 105), (104, 649, 648, 181), (105, 650, 649, 104), (181, 648, 650, 105), (101, 652, 651, 98), (96, 653, 652, 101), (98, 651, 653, 96), (182, 655, 654, 99), (98, 656, 655, 182), (99, 654, 656, 98), (182, 658, 657, 98), (101, 659, 658, 182), (98, 657, 659, 101), (100, 661, 660, 182), (101, 662, 661, 100), (182, 660, 662, 101)])
me_framework.polygons.foreach_set('use_smooth', [True] * 548)
me_framework.materials.append(mat_steel)
me_framework.use_remesh_preserve_volume = False
me_framework.use_remesh_preserve_attributes = False
me_framework.use_mirror_vertex_groups = False
me_framework.update()
me_glass = bpy.data.meshes.new('Glass')
me_glass.from_pydata([(1.382, -4.253, 2.236), (-3.618, -2.629, 2.236), (-3.618, 2.629, 2.236), (1.382, 4.253, 2.236), (4.472, 0.0, 2.236), (0.0, 0.0, 5.0), (4.783, -0.7381, 1.256), (4.755, -1.545, 0.0), (4.755, 1.545, 0.0), (4.783, 0.7381, 1.256), (0.7761, -4.777, 1.256), (0.0, -5.0, 0.0), (2.939, -4.045, 0.0), (2.18, -4.321, 1.256), (-4.303, -2.214, 1.256), (-4.755, -1.545, 0.0), (-2.939, -4.045, 0.0), (-3.436, -3.409, 1.256), (-3.436, 3.409, 1.256), (-2.939, 4.045, 0.0), (-4.755, 1.545, 0.0), (-4.303, 2.214, 1.256), (2.18, 4.321, 1.256), (2.939, 4.045, 0.0), (0.0, 5.0, 0.0), (0.7761, 4.777, 1.256), (4.155, -1.194, 2.511), (3.441, -2.5, 2.629), (2.42, -3.583, 2.512), (0.1482, -4.321, 2.512), (-1.314, -4.045, 2.629), (-2.66, -3.409, 2.512), (-4.064, -1.476, 2.512), (-4.253, 0.0, 2.629), (-4.064, 1.476, 2.512), (-2.66, 3.409, 2.512), (-1.314, 4.045, 2.629), (0.1482, 4.321, 2.512), (2.42, 3.583, 2.512), (3.441, 2.5, 2.629), (4.155, 1.194, 2.511), (0.388, -1.194, 4.84), (0.8123, -2.5, 4.253), (1.164, -3.583, 3.288), (3.767, 0.0, 3.288), (2.629, 0.0, 4.253), (1.256, 0.0, 4.84), (-1.016, -0.7381, 4.84), (-2.127, -1.545, 4.253), (-3.048, -2.214, 3.288), (-1.016, 0.7381, 4.84), (-2.127, 1.545, 4.253), (-3.048, 2.214, 3.288), (0.388, 1.194, 4.84), (0.8123, 2.5, 4.253), (1.164, 3.583, 3.288), (1.809, 1.314, 4.472), (3.191, 1.314, 3.618), (2.236, 2.629, 3.618), (-0.691, 2.127, 4.472), (-0.2639, 3.441, 3.618), (-1.809, 2.939, 3.618), (-2.236, 0.0, 4.472), (-3.354, 0.8123, 3.618), (-3.354, -0.8123, 3.618), (-0.691, -2.127, 4.472), (-1.809, -2.939, 3.618), (-0.2639, -3.441, 3.618), (1.809, -1.314, 4.472), (2.236, -2.629, 3.618), (3.191, -1.314, 3.618), (4.309, 2.127, 1.382), (4.045, 2.939, 0.0), (3.354, 3.441, 1.382), (-0.691, 4.755, 1.382), (-1.545, 4.755, -2.493e-06), (-2.236, 4.253, 1.382), (-4.736, 0.8123, 1.382), (-5.0, -1.771e-06, 3.017e-06), (-4.736, -0.8123, 1.382), (-2.236, -4.253, 1.382), (-1.545, -4.755, -3.936e-06), (-0.691, -4.755, 1.382), (3.354, -3.441, 1.382), (4.045, -2.939, -9.577e-06), (4.309, -2.127, 1.382), (1.545, 4.755, 0.0), (-4.045, 2.939, 0.0), (-4.045, -2.939, 0.0), (1.545, -4.755, 0.0), (5.0, -1.253e-07, 0.0)], [], [(0, 28, 43), (1, 31, 49), (2, 34, 52), (3, 37, 55), (4, 40, 44), (46, 53, 5), (45, 56, 46), (44, 57, 45), (46, 56, 53), (56, 54, 53), (45, 57, 56), (57, 58, 56), (56, 58, 54), (58, 55, 54), (44, 40, 57), (40, 39, 57), (57, 39, 58), (39, 38, 58), (58, 38, 55), (38, 3, 55), (53, 50, 5), (54, 59, 53), (55, 60, 54), (53, 59, 50), (59, 51, 50), (54, 60, 59), (60, 61, 59), (59, 61, 51), (61, 52, 51), (55, 37, 60), (37, 36, 60), (60, 36, 61), (36, 35, 61), (61, 35, 52), (35, 2, 52), (50, 47, 5), (51, 62, 50), (52, 63, 51), (50, 62, 47), (62, 48, 47), (51, 63, 62), (63, 64, 62), (62, 64, 48), (64, 49, 48), (52, 34, 63), (34, 33, 63), (63, 33, 64), (33, 32, 64), (64, 32, 49), (32, 1, 49), (47, 41, 5), (48, 65, 47), (49, 66, 48), (47, 65, 41), (65, 42, 41), (48, 66, 65), (66, 67, 65), (65, 67, 42), (67, 43, 42), (49, 31, 66), (31, 30, 66), (66, 30, 67), (30, 29, 67), (67, 29, 43), (29, 0, 43), (41, 46, 5), (42, 68, 41), (43, 69, 42), (41, 68, 46), (68, 45, 46), (42, 69, 68), (69, 70, 68), (68, 70, 45), (70, 44, 45), (43, 28, 69), (28, 27, 69), (69, 27, 70), (27, 26, 70), (70, 26, 44), (26, 4, 44), (9, 40, 4), (8, 71, 9), (9, 71, 40), (71, 39, 40), (8, 72, 71), (72, 73, 71), (71, 73, 39), (73, 38, 39), (72, 23, 73), (23, 22, 73), (73, 22, 38), (22, 3, 38), (25, 37, 3), (24, 74, 25), (25, 74, 37), (74, 36, 37), (24, 75, 74), (75, 76, 74), (74, 76, 36), (76, 35, 36), (75, 19, 76), (19, 18, 76), (76, 18, 35), (18, 2, 35), (21, 34, 2), (20, 77, 21), (21, 77, 34), (77, 33, 34), (20, 78, 77), (78, 79, 77), (77, 79, 33), (79, 32, 33), (78, 15, 79), (15, 14, 79), (79, 14, 32), (14, 1, 32), (17, 31, 1), (16, 80, 17), (17, 80, 31), (80, 30, 31), (16, 81, 80), (81, 82, 80), (80, 82, 30), (82, 29, 30), (81, 11, 82), (11, 10, 82), (82, 10, 29), (10, 0, 29), (13, 28, 0), (12, 83, 13), (13, 83, 28), (83, 27, 28), (12, 84, 83), (84, 85, 83), (83, 85, 27), (85, 26, 27), (84, 7, 85), (7, 6, 85), (85, 6, 26), (6, 4, 26), (22, 25, 3), (23, 86, 22), (22, 86, 25), (86, 24, 25), (18, 21, 2), (19, 87, 18), (18, 87, 21), (87, 20, 21), (14, 17, 1), (15, 88, 14), (14, 88, 17), (88, 16, 17), (10, 13, 0), (11, 89, 10), (10, 89, 13), (89, 12, 13), (6, 9, 4), (7, 90, 6), (6, 90, 9), (90, 8, 9)])
_uv = me_glass.uv_layers.new(name='UVMap')
_uv.uv.foreach_set('vector', [0.1849, 0.8132, 0.2261, 0.7326, 0.2779, 0.8229, 0.7038, 0.23, 0.7479, 0.155, 0.795, 0.2495, 0.7351, 0.6367, 0.7852, 0.5785, 0.8213, 0.6726, 0.6884, 1.0, 0.7078, 0.9268, 0.7819, 0.9786, 0.173, 0.4266, 0.2031, 0.3499, 0.2689, 0.4193, 0.4575, 0.3567, 0.4859, 0.2561, 0.5088, 0.3152, 0.3727, 0.3953, 0.415, 0.2929, 0.4575, 0.3567, 0.2689, 0.4193, 0.3112, 0.3273, 0.3727, 0.3953, 0.4575, 0.3567, 0.415, 0.2929, 0.4859, 0.2561, 0.415, 0.2929, 0.4322, 0.1847, 0.4859, 0.2561, 0.3727, 0.3953, 0.3112, 0.3273, 0.415, 0.2929, 0.3112, 0.3273, 0.3425, 0.2166, 0.415, 0.2929, 0.415, 0.2929, 0.3425, 0.2166, 0.4322, 0.1847, 0.3425, 0.2166, 0.3542, 0.1175, 0.4322, 0.1847, 0.2689, 0.4193, 0.2031, 0.3499, 0.3112, 0.3273, 0.2031, 0.3499, 0.2349, 0.2501, 0.3112, 0.3273, 0.3112, 0.3273, 0.2349, 0.2501, 0.3425, 0.2166, 0.2349, 0.2501, 0.26, 0.1487, 0.3425, 0.2166, 0.3425, 0.2166, 0.26, 0.1487, 0.3542, 0.1175, 0.26, 0.1487, 0.2743, 0.06832, 0.3542, 0.1175, 0.9565, 0.8782, 0.9696, 0.7762, 0.9993, 0.8212, 0.88, 0.936, 0.9069, 0.8325, 0.9565, 0.8782, 0.7819, 0.9786, 0.8109, 0.8877, 0.88, 0.936, 0.9565, 0.8782, 0.9069, 0.8325, 0.9696, 0.7762, 0.9069, 0.8325, 0.9075, 0.7225, 0.9696, 0.7762, 0.88, 0.936, 0.8109, 0.8877, 0.9069, 0.8325, 0.8109, 0.8877, 0.8253, 0.7755, 0.9069, 0.8325, 0.9069, 0.8325, 0.8253, 0.7755, 0.9075, 0.7225, 0.8253, 0.7755, 0.8213, 0.6726, 0.9075, 0.7225, 0.7819, 0.9786, 0.7078, 0.9268, 0.8109, 0.8877, 0.7078, 0.9268, 0.7247, 0.8275, 0.8109, 0.8877, 0.8109, 0.8877, 0.7247, 0.8275, 0.8253, 0.7755, 0.7247, 0.8275, 0.734, 0.7228, 0.8253, 0.7755, 0.8253, 0.7755, 0.734, 0.7228, 0.8213, 0.6726, 0.734, 0.7228, 0.7351, 0.6367, 0.8213, 0.6726, 0.9627, 0.3899, 0.9613, 0.297, 1.0, 0.3146, 0.9075, 0.7225, 0.9632, 0.6737, 0.9696, 0.7762, 0.8213, 0.6726, 0.8816, 0.6167, 0.9075, 0.7225, 0.9627, 0.3899, 0.9037, 0.3763, 0.9613, 0.297, 0.9037, 0.3763, 0.8893, 0.2736, 0.9613, 0.297, 0.8922, 0.4681, 0.8137, 0.4524, 0.9037, 0.3763, 0.8137, 0.4524, 0.8122, 0.3502, 0.9037, 0.3763, 0.9037, 0.3763, 0.8122, 0.3502, 0.8893, 0.2736, 0.8122, 0.3502, 0.795, 0.2495, 0.8893, 0.2736, 0.8213, 0.6726, 0.7852, 0.5785, 0.8816, 0.6167, 0.7159, 0.5044, 0.7181, 0.4184, 0.8137, 0.4524, 0.8137, 0.4524, 0.7181, 0.4184, 0.8122, 0.3502, 0.7181, 0.4184, 0.7132, 0.3186, 0.8122, 0.3502, 0.8122, 0.3502, 0.7132, 0.3186, 0.795, 0.2495, 0.7132, 0.3186, 0.7038, 0.23, 0.795, 0.2495, 0.9613, 0.297, 0.9974, 0.2262, 1.0, 0.3146, 0.8893, 0.2736, 0.9419, 0.1962, 0.9613, 0.297, 0.795, 0.2495, 0.8504, 0.1701, 0.8893, 0.2736, 0.9613, 0.297, 0.9419, 0.1962, 0.9974, 0.2262, 0.397, 0.9181, 0.3756, 0.829, 0.452, 0.8291, 0.8893, 0.2736, 0.8504, 0.1701, 0.9419, 0.1962, 0.8504, 0.1701, 0.8901, 0.09222, 0.9419, 0.1962, 0.397, 0.9181, 0.3012, 0.9147, 0.3756, 0.829, 0.3012, 0.9147, 0.2779, 0.8229, 0.3756, 0.829, 0.795, 0.2495, 0.7479, 0.155, 0.8504, 0.1701, 0.7479, 0.155, 0.7907, 0.0758, 0.8504, 0.1701, 0.8504, 0.1701, 0.7907, 0.0758, 0.8901, 0.09222, 0.2106, 0.9853, 0.1991, 0.8975, 0.3012, 0.9147, 0.3012, 0.9147, 0.1991, 0.8975, 0.2779, 0.8229, 0.1991, 0.8975, 0.1849, 0.8132, 0.2779, 0.8229, 0.452, 0.8291, 0.4872, 0.742, 0.4949, 0.8244, 0.3756, 0.829, 0.4267, 0.7367, 0.452, 0.8291, 0.2779, 0.8229, 0.3309, 0.7333, 0.3756, 0.829, 0.452, 0.8291, 0.4267, 0.7367, 0.4872, 0.742, 0.4133, 0.4472, 0.3727, 0.3953, 0.4575, 0.3567, 0.3756, 0.829, 0.3309, 0.7333, 0.4267, 0.7367, 0.3309, 0.7333, 0.3696, 0.6374, 0.4267, 0.7367, 0.4267, 0.7367, 0.3696, 0.6374, 0.4493, 0.6467, 0.3096, 0.4816, 0.2689, 0.4193, 0.3727, 0.3953, 0.2779, 0.8229, 0.2261, 0.7326, 0.3309, 0.7333, 0.2261, 0.7326, 0.2671, 0.6401, 0.3309, 0.7333, 0.3309, 0.7333, 0.2671, 0.6401, 0.3696, 0.6374, 0.2671, 0.6401, 0.2965, 0.5584, 0.3696, 0.6374, 0.3096, 0.4816, 0.2016, 0.4901, 0.2689, 0.4193, 0.2016, 0.4901, 0.173, 0.4266, 0.2689, 0.4193, 0.09506, 0.3779, 0.2031, 0.3499, 0.173, 0.4266, 0.008765, 0.3088, 0.1199, 0.2819, 0.09506, 0.3779, 0.09506, 0.3779, 0.1199, 0.2819, 0.2031, 0.3499, 0.1199, 0.2819, 0.2349, 0.2501, 0.2031, 0.3499, 0.008765, 0.3088, 0.0323, 0.202, 0.1199, 0.2819, 0.0323, 0.202, 0.1512, 0.1712, 0.1199, 0.2819, 0.1199, 0.2819, 0.1512, 0.1712, 0.2349, 0.2501, 0.1512, 0.1712, 0.26, 0.1487, 0.2349, 0.2501, 0.0323, 0.202, 0.06831, 0.09816, 0.1512, 0.1712, 0.06831, 0.09816, 0.1804, 0.07613, 0.1512, 0.1712, 0.1512, 0.1712, 0.1804, 0.07613, 0.26, 0.1487, 0.1804, 0.07613, 0.2743, 0.06832, 0.26, 0.1487, 0.6046, 0.9658, 0.7078, 0.9268, 0.6884, 1.0, 0.5088, 0.9091, 0.6157, 0.8736, 0.6046, 0.9658, 0.6046, 0.9658, 0.6157, 0.8736, 0.7078, 0.9268, 0.6157, 0.8736, 0.7247, 0.8275, 0.7078, 0.9268, 0.5088, 0.9091, 0.5166, 0.8042, 0.6157, 0.8736, 0.5166, 0.8042, 0.6301, 0.7613, 0.6157, 0.8736, 0.6157, 0.8736, 0.6301, 0.7613, 0.7247, 0.8275, 0.6301, 0.7613, 0.734, 0.7228, 0.7247, 0.8275, 0.5166, 0.8042, 0.5362, 0.6956, 0.6301, 0.7613, 0.5362, 0.6956, 0.6439, 0.6597, 0.6301, 0.7613, 0.6301, 0.7613, 0.6439, 0.6597, 0.734, 0.7228, 0.6439, 0.6597, 0.7351, 0.6367, 0.734, 0.7228, 0.6755, 0.5706, 0.7852, 0.5785, 0.7351, 0.6367, 0.6024, 0.5089, 0.7212, 0.5044, 0.6755, 0.5706, 0.6755, 0.5706, 0.7212, 0.5044, 0.7852, 0.5785, 0.6162, 0.4715, 0.7181, 0.4184, 0.7159, 0.5044, 0.5166, 0.5044, 0.5088, 0.4145, 0.6162, 0.4715, 0.5088, 0.4145, 0.6147, 0.3693, 0.6162, 0.4715, 0.6162, 0.4715, 0.6147, 0.3693, 0.7181, 0.4184, 0.6147, 0.3693, 0.7132, 0.3186, 0.7181, 0.4184, 0.5088, 0.4145, 0.5137, 0.31, 0.6147, 0.3693, 0.5137, 0.31, 0.6155, 0.2668, 0.6147, 0.3693, 0.6147, 0.3693, 0.6155, 0.2668, 0.7132, 0.3186, 0.6155, 0.2668, 0.7038, 0.23, 0.7132, 0.3186, 0.637, 0.1657, 0.7479, 0.155, 0.7038, 0.23, 0.5586, 0.09824, 0.6765, 0.07787, 0.637, 0.1657, 0.637, 0.1657, 0.6765, 0.07787, 0.7479, 0.155, 0.6765, 0.07787, 0.7907, 0.0758, 0.7479, 0.155, 0.5586, 0.09824, 0.5942, 0.0118, 0.6765, 0.07787, 0.5942, 0.0118, 0.7162, 0.0, 0.6765, 0.07787, 0.6765, 0.07787, 0.7162, 0.0, 0.7907, 0.0758, 0.1037, 0.9482, 0.1991, 0.8975, 0.2106, 0.9853, 0.001996, 0.9853, 0.0, 0.8929, 0.1037, 0.9482, 0.0, 0.8929, 0.09848, 0.8533, 0.1037, 0.9482, 0.1037, 0.9482, 0.09848, 0.8533, 0.1991, 0.8975, 0.09848, 0.8533, 0.1849, 0.8132, 0.1991, 0.8975, 0.1152, 0.7515, 0.2261, 0.7326, 0.1849, 0.8132, 0.03494, 0.6796, 0.1518, 0.6547, 0.1152, 0.7515, 0.1152, 0.7515, 0.1518, 0.6547, 0.2261, 0.7326, 0.1518, 0.6547, 0.2671, 0.6401, 0.2261, 0.7326, 0.03494, 0.6796, 0.06846, 0.5795, 0.1518, 0.6547, 0.06846, 0.5795, 0.1905, 0.5588, 0.1518, 0.6547, 0.1518, 0.6547, 0.1905, 0.5588, 0.2671, 0.6401, 0.1905, 0.5588, 0.2965, 0.5584, 0.2671, 0.6401, 0.06846, 0.5795, 0.1086, 0.4972, 0.1905, 0.5588, 0.1086, 0.4972, 0.2208, 0.4901, 0.1905, 0.5588, 0.1905, 0.5588, 0.2208, 0.4901, 0.2965, 0.5584, 0.09415, 0.4646, 0.173, 0.4266, 0.2016, 0.4901, 0.1804, 0.07613, 0.2255, 0.0, 0.2743, 0.06832, 0.06831, 0.09816, 0.1133, 0.007475, 0.1804, 0.07613, 0.1804, 0.07613, 0.1133, 0.007475, 0.2255, 0.0, 0.5136, 1.0, 0.5088, 0.9091, 0.6046, 0.9658, 0.6439, 0.6597, 0.6755, 0.5706, 0.7351, 0.6367, 0.5362, 0.6956, 0.5658, 0.5938, 0.6439, 0.6597, 0.6439, 0.6597, 0.5658, 0.5938, 0.6755, 0.5706, 0.5658, 0.5938, 0.6024, 0.5089, 0.6755, 0.5706, 0.6155, 0.2668, 0.637, 0.1657, 0.7038, 0.23, 0.5137, 0.31, 0.5309, 0.201, 0.6155, 0.2668, 0.6155, 0.2668, 0.5309, 0.201, 0.637, 0.1657, 0.5309, 0.201, 0.5586, 0.09824, 0.637, 0.1657, 0.09848, 0.8533, 0.1152, 0.7515, 0.1849, 0.8132, 0.0, 0.8929, 0.01135, 0.7875, 0.09848, 0.8533, 0.09848, 0.8533, 0.01135, 0.7875, 0.1152, 0.7515, 0.01135, 0.7875, 0.03494, 0.6796, 0.1152, 0.7515, 0.09415, 0.4646, 0.09506, 0.3779, 0.173, 0.4266, 0.006865, 0.4901, 0.0, 0.408, 0.09415, 0.4646, 0.09415, 0.4646, 0.0, 0.408, 0.09506, 0.3779, 0.0, 0.408, 0.008765, 0.3088, 0.09506, 0.3779])
me_glass.materials.append(mat_glass)
me_glass.use_remesh_preserve_volume = False
me_glass.use_remesh_preserve_attributes = False
me_glass.use_mirror_vertex_groups = False
me_glass.update()

# ---- objects
ob_grass = bpy.data.objects.new('Grass', me_grass)
ob_framework = bpy.data.objects.new('Framework', me_framework)
ob_glass = bpy.data.objects.new('Glass', me_glass)

# ---- transforms, parenting, visibility, modifiers, constraints
ob_grass.location = (0.0, 0.0, 0.07037)
ob_grass.rotation_euler = (1.571, 0.0, 0.0)
ob_grass.scale = (0.9892, 0.9892, 0.9892)
ob_grass.lineart.crease_threshold = 0.0
ob_framework.location = (0.0, 0.0, 0.0)
ob_framework.rotation_euler = (1.571, 0.0, 0.0)
ob_framework.lineart.crease_threshold = 0.0
ob_glass.location = (0.0, 0.0, 0.0)
ob_glass.lineart.crease_threshold = 0.0

# ---- collection membership
col_collection_1.objects.link(ob_grass)
col_collection_1.objects.link(ob_framework)
col_collection_1.objects.link(ob_glass)

# ---- scene / render settings (as saved in the file)
scene.frame_start = 1; scene.frame_end = 250; scene.frame_set(0)
scene.render.engine = 'BLENDER_EEVEE_NEXT'
scene.render.resolution_percentage = 50
scene.render.dither_intensity = 0.0
scene.cycles.use_denoising = False
scene.cycles.samples = 128
scene.cycles.sampling_pattern = 'TABULATED_SOBOL'
scene.cycles.light_sampling_threshold = 0.0
scene.cycles.use_adaptive_sampling = False
scene.cycles.use_light_tree = False
scene.cycles.blur_glossy = 0.0
scene.cycles.sample_clamp_indirect = 0.0
scene.view_settings.view_transform = 'Standard'
bpy.context.view_layer.update()

# ---- added for rendering (the .blend has no active camera and no usable light): camera, sun
cam_auto = bpy.data.cameras.new('AutoCamera')
cam_auto.lens = 50.0
cam_auto.sensor_width = 36.0
cam_auto.clip_end = 1000.0
ob_auto_camera = bpy.data.objects.new('AutoCamera', cam_auto)
scene.collection.objects.link(ob_auto_camera)
ob_auto_camera.location = (13.9061, -16.6874, 13.6299)
ob_auto_camera.rotation_euler = (1.09748, -7.21219e-08, 0.694738)
scene.camera = ob_auto_camera
light_auto_sun = bpy.data.lights.new('AutoSun', 'SUN')
light_auto_sun.energy = 3.0
light_auto_sun.angle = 0.0523599
ob_auto_sun = bpy.data.objects.new('AutoSun', light_auto_sun)
scene.collection.objects.link(ob_auto_sun)
ob_auto_sun.rotation_euler = (0.872665, 0.174533, 0.523599)
bpy.context.view_layer.update()
